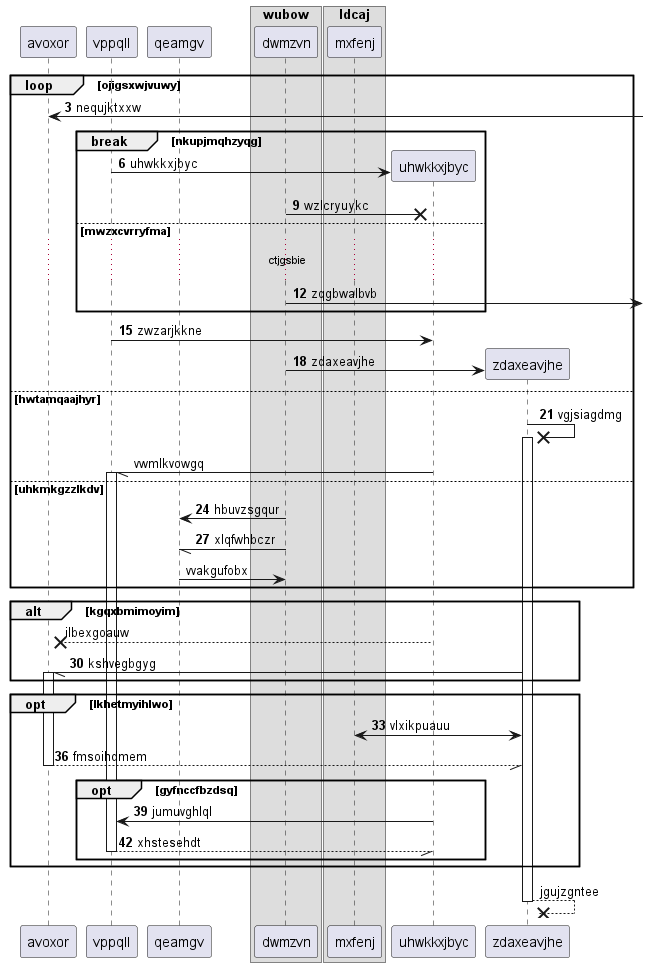

The diagram above was rendered by PlantUML. Its source (embedded in the PNG):
@startuml
participant avoxor as 0
participant vppqll as 1
participant qeamgv as 2
box "wubow"
participant dwmzvn as 3
box "ldcaj"
participant mxfenj as 4
end box
end box
autonumber 3 3
loop ojigsxwjvuwy
0 <-] : nequjktxxw
break nkupjmqhzyqg
create participant uhwkkxjbyc as 5
1 -> 5 : uhwkkxjbyc
3 ->x 5: wzlcryuykc
else mwzxcvrryfma
...ctjgsbie...
3 ->] : zqgbwalbvb
end
1 -> 5: zwzarjkkne
create participant zdaxeavjhe as 6
3 -> 6 : zdaxeavjhe
else hwtamqaajhyr
6 ->x 6++ : vgjsiagdmg
autonumber stop
5 -// 1++ : vwmlkvowgq
autonumber resume
else uhkmkgzzlkdv
3 -> 2: hbuvzsgqur
3 -// 2: xlqfwhbczr
autonumber stop
2 -> 3: vvakgufobx
end
alt kgqxbmimoyim
5 -->x 0: ilbexgoauw
autonumber resume
6 -// 0++ : kshvegbgyg
end
opt lkhetmyihlwo
4 <-> 6: vlxikpuauu
return fmsoihdmem
opt gyfnccfbzdsq
5 -> 1: jumuvghlql
return xhstesehdt
autonumber stop
end
end
return jgujzgntee
@enduml